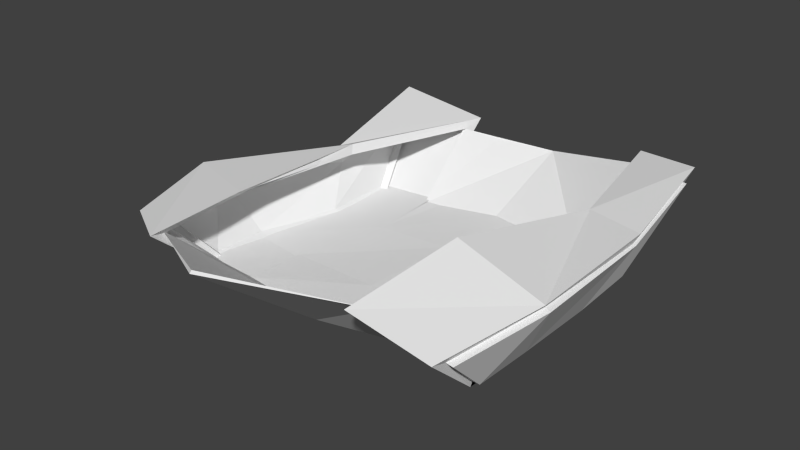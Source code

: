 # Source: tank_wreckage.blend  (saved by Blender 2.77.0; exported with 4.5.12 LTS)
import bpy
from mathutils import Matrix  # noqa: F401  (used for matrix-valued properties, if any)

bpy.ops.wm.read_factory_settings(use_empty=True)
scene = bpy.context.scene
scene.name = 'Scene'

# ---- collections
col_collection_1 = bpy.data.collections.new('Collection 1'); scene.collection.children.link(col_collection_1)

# ---- materials (node trees are filled in below, after node groups)
mat_material = bpy.data.materials.new('Material')
mat_material.alpha_threshold = 0.0
mat_material.use_transparent_shadow = False
mat_material.roughness = 0.5
mat_material.line_color = (0.0, 0.0, 0.0, 1.0)

# ---- material node trees

# ---- world
world_world = bpy.data.worlds.new('World'); scene.world = world_world
world_world.color = (0.05088, 0.05088, 0.05088)
world_world.use_sun_shadow = False
world_world.sun_shadow_jitter_overblur = 0.0
world_world.cycles.sampling_method = 'NONE'
world_world.cycles.sample_map_resolution = 256

# ---- meshes
me_cube = bpy.data.meshes.new('Cube')
me_cube.from_pydata([(-4.812, -3.534, 0.0008744), (-4.056, 2.989, 0.0008744), (-5.343, -5.161, 1.95), (-4.833, 5.286, 2.179), (-2.128, 3.133, 0.07344), (-2.892, -3.962, 0.1084), (-3.819, 2.994, 0.0008744), (-2.203, 5.138, 1.946), (-4.607, -3.564, 0.0008744), (-3.629, -6.187, 2.163), (-5.183, -5.242, 1.957), (-4.539, 5.25, 2.158), (-2.032, 3.362, 0.06011), (-2.629, -4.195, 0.07271), (-4.077, 3.195, 0.0008744), (-2.058, 5.793, 2.169), (-4.681, -3.766, 0.0008744), (-3.45, -6.796, 2.369), (-5.195, -5.769, 2.169), (-5.277, 5.986, 2.454), (0.1792, 3.688, 0.0008744), (-0.02495, -4.291, 0.0008744), (5.067, -3.907, 0.0008744), (5.058, 2.968, 0.0008744), (0.6001, 6.152, 1.544), (-0.4601, -7.982, 2.859), (5.421, -5.483, 1.489), (5.985, 4.413, 2.672), (3.278, 3.244, 0.08342), (2.891, -3.732, 0.117), (4.897, 2.969, 0.0008744), (4.322, 4.957, 2.532), (4.845, -3.904, 0.0008744), (3.13, -5.519, 2.127), (5.207, -5.478, 1.522), (5.853, 4.438, 2.674), (2.923, 3.484, 0.04554), (2.622, -3.933, 0.08112), (4.903, 3.175, 0.0008744), (3.877, 5.649, 2.681), (4.947, -4.129, 0.0008744), (2.759, -6.178, 2.292), (5.212, -6.007, 1.684), (5.899, 5.016, 2.936), (0.02507, -2.123, 0.0008744), (-4.794, -1.762, 0.0008744), (-6.021, -2.322, 2.012), (-2.827, -2.035, 0.0008744), (-4.579, -1.782, 0.0008744), (-3.957, -3.11, 2.104), (-5.842, -2.391, 2.012), (-2.596, -2.142, 0.0008744), (-4.708, -1.874, 0.0008744), (-3.737, -3.376, 2.314), (-6.21, -2.575, 2.246), (5.122, -2.039, 0.0008744), (6.245, -2.795, 1.998), (2.987, -1.837, 0.0008744), (4.91, -2.036, 0.0008744), (3.964, -2.672, 2.837), (6.054, -2.784, 2.054), (2.696, -1.918, 0.0008744), (5.019, -2.145, 0.0008744), (3.58, -2.965, 3.164), (6.217, -3.012, 2.276), (-4.066, 0.7714, 0.0309), (-4.66, 1.734, 1.249), (-3.83, 0.7648, 0.03693), (-4.671, 1.684, 1.551), (-4.056, 0.829, 0.03097), (-4.87, 1.99, 1.664), (5.149, 0.6308, 0.0008744), (6.326, 1.049, 2.209), (4.98, 0.6329, 0.0008744), (6.219, 1.067, 2.212), (5.021, 0.6919, 0.0008744), (6.307, 1.269, 2.469), (0.2398, 0.9757, 0.0008744), (-2.127, 0.7209, 0.0869), (-3.721, 1.288, 1.893), (-2.003, 0.7933, 0.08652), (-3.887, 1.514, 2.13), (3.358, 0.8725, 0.04515), (4.902, 1.396, 2.277), (3.042, 0.9629, 0.06398), (4.576, 1.628, 2.492)], [], [(24, 20, 4, 7), (21, 25, 9, 5), (2, 0, 8, 10), (65, 66, 3, 1), (6, 11, 19, 14), (47, 5, 13, 51), (50, 10, 18, 54), (7, 4, 12, 15), (46, 2, 10, 50), (44, 21, 5, 47), (1, 3, 11, 6), (65, 1, 6, 67), (51, 13, 16, 52), (54, 18, 17), (13, 17, 18, 16), (15, 12, 14, 19), (67, 6, 14, 69), (79, 7, 15, 81), (10, 8, 16, 18), (5, 9, 17, 13), (24, 31, 28, 20), (21, 29, 33, 25), (26, 34, 32, 22), (71, 23, 27, 72), (30, 38, 43, 35), (57, 61, 37, 29), (60, 64, 42, 34), (31, 39, 36, 28), (56, 60, 34, 26), (44, 57, 29, 21), (23, 30, 35, 27), (71, 73, 30, 23), (61, 62, 40, 37), (41, 42, 64), (37, 40, 42, 41), (39, 43, 38, 36), (73, 75, 38, 30), (83, 85, 39, 31), (34, 42, 40, 32), (29, 37, 41, 33), (33, 41, 63, 59), (32, 40, 62, 58), (85, 63, 64), (84, 75, 62, 61), (22, 32, 58, 55), (77, 82, 57, 44), (72, 74, 60, 56), (74, 76, 64, 60), (82, 84, 61, 57), (22, 55, 56, 26), (9, 49, 53, 17), (8, 48, 52, 16), (81, 70, 54), (80, 51, 52, 69), (0, 45, 48, 8), (77, 44, 47, 78), (66, 46, 50, 68), (68, 50, 54, 70), (78, 47, 51, 80), (0, 2, 46, 45), (4, 78, 80, 12), (11, 68, 70, 19), (3, 66, 68, 11), (20, 77, 78, 4), (12, 80, 69, 14), (15, 19, 70), (28, 36, 84, 82), (35, 43, 76, 74), (27, 35, 74, 72), (20, 28, 82, 77), (36, 38, 75, 84), (85, 76, 43), (59, 63, 85, 83), (58, 62, 75, 73), (55, 58, 73, 71), (55, 71, 72, 56), (49, 79, 81, 53), (48, 67, 69, 52), (45, 65, 67, 48), (45, 46, 66, 65), (81, 15, 70), (53, 54, 17), (76, 85, 64), (39, 85, 43), (63, 41, 64), (53, 81, 54)])
_uv = me_cube.uv_layers.new(name='UVMap')
_uv.uv.foreach_set('vector', [0.9139, 0.7959, 0.8038, 0.7959, 0.8038, 0.6365, 0.9139, 0.6365, 0.6486, 0.843, 0.6486, 0.7022, 0.8038, 0.7022, 0.8038, 0.843, 0.4792, 0.6366, 0.4792, 0.7774, 0.4667, 0.7774, 0.4667, 0.6366, 0.7671, 0.3735, 0.8883, 0.4221, 0.8883, 0.5628, 0.7671, 0.4732, 0.3604, 0.5092, 0.4816, 0.5988, 0.4934, 0.6366, 0.3453, 0.5223, 0.3308, 0.3098, 0.3308, 0.1103, 0.3453, 0.09518, 0.3453, 0.3088, 0.4816, 0.3174, 0.4816, 0.03595, 0.4934, 0.0, 0.4934, 0.3183, 0.2085, 0.5989, 0.3308, 0.5094, 0.3453, 0.5224, 0.1958, 0.6366, 0.9806, 0.7073, 0.9806, 0.9887, 0.9681, 0.9887, 0.9681, 0.7073, 0.6486, 0.7299, 0.6486, 0.9277, 0.4934, 0.9277, 0.4934, 0.7299, 0.4792, 0.7498, 0.4792, 0.6366, 0.4917, 0.6366, 0.4917, 0.7498, 0.9253, 0.6617, 0.9253, 0.5628, 0.9378, 0.5628, 0.9378, 0.6617, 2.194e-08, 0.7745, 0.0, 0.5628, 0.1185, 0.5628, 0.1185, 0.7745, 0.7671, 0.3183, 0.7671, 0.6365, 0.6486, 0.6365, 0.1958, 0.8099, 0.1958, 0.6366, 0.3143, 0.6366, 0.3143, 0.8099, 0.9223, 0.7959, 0.9223, 0.9337, 0.8038, 0.9337, 0.8038, 0.7959, 0.3604, 0.4094, 0.3604, 0.5092, 0.3453, 0.5223, 0.3453, 0.4155, 0.2085, 0.4582, 0.2085, 0.5989, 0.1958, 0.6366, 0.1958, 0.4774, 0.4816, 0.03595, 0.3604, 0.1101, 0.3453, 0.09506, 0.4934, 0.0, 0.3308, 0.1103, 0.2085, 0.03608, 0.1958, 0.0, 0.3453, 0.09518, 0.9139, 0.7959, 0.9139, 0.6365, 0.8038, 0.6365, 0.8038, 0.7959, 0.6486, 0.843, 0.8038, 0.843, 0.8038, 0.7022, 0.6486, 0.7022, 0.4792, 0.6366, 0.4667, 0.6366, 0.4667, 0.7774, 0.4792, 0.7774, 0.7671, 0.3735, 0.7671, 0.4732, 0.8883, 0.5628, 0.8883, 0.4221, 0.3604, 0.5092, 0.3453, 0.5223, 0.4934, 0.6366, 0.4816, 0.5988, 0.3308, 0.3098, 0.3453, 0.3088, 0.3453, 0.09518, 0.3308, 0.1103, 0.4816, 0.3174, 0.4934, 0.3183, 0.4934, 0.0, 0.4816, 0.03595, 0.2085, 0.5989, 0.1958, 0.6366, 0.3453, 0.5224, 0.3308, 0.5094, 0.9806, 0.7073, 0.9681, 0.7073, 0.9681, 0.9887, 0.9806, 0.9887, 0.6486, 0.7299, 0.4934, 0.7299, 0.4934, 0.9277, 0.6486, 0.9277, 0.4792, 0.7498, 0.4917, 0.7498, 0.4917, 0.6366, 0.4792, 0.6366, 0.9253, 0.6617, 0.9378, 0.6617, 0.9378, 0.5628, 0.9253, 0.5628, 2.194e-08, 0.7745, 0.1185, 0.7745, 0.1185, 0.5628, 0.0, 0.5628, 0.6486, 0.6365, 0.7671, 0.6365, 0.7671, 0.3183, 0.1958, 0.8099, 0.3143, 0.8099, 0.3143, 0.6366, 0.1958, 0.6366, 0.9223, 0.7959, 0.8038, 0.7959, 0.8038, 0.9337, 0.9223, 0.9337, 0.3604, 0.4094, 0.3453, 0.4155, 0.3453, 0.5223, 0.3604, 0.5092, 0.2085, 0.4582, 0.1958, 0.4774, 0.1958, 0.6366, 0.2085, 0.5989, 0.4816, 0.03595, 0.4934, 0.0, 0.3453, 0.09506, 0.3604, 0.1101, 0.3308, 0.1103, 0.3453, 0.09518, 0.1958, 0.0, 0.2085, 0.03608, 0.2085, 0.03608, 0.1958, 0.0, 0.1958, 0.3183, 0.2085, 0.3175, 0.3604, 0.1101, 0.3453, 0.09506, 0.3453, 0.3087, 0.3604, 0.3096, 0.6486, 0.1591, 0.6486, 0.3183, 0.7671, 0.3183, 3.29e-08, 0.8803, 0.1185, 0.8803, 0.1185, 0.7745, 2.194e-08, 0.7745, 0.9253, 0.9584, 0.9378, 0.9584, 0.9378, 0.7606, 0.9253, 0.7606, 0.6486, 0.631, 0.4934, 0.631, 0.4934, 0.7299, 0.6486, 0.7299, 0.9806, 0.5666, 0.9681, 0.5666, 0.9681, 0.7073, 0.9806, 0.7073, 0.4816, 0.4581, 0.4934, 0.4775, 0.4934, 0.3183, 0.4816, 0.3174, 0.3308, 0.4096, 0.3453, 0.4156, 0.3453, 0.3088, 0.3308, 0.3098, 0.7671, 0.07411, 0.7671, 0.2737, 0.8883, 0.2814, 0.8883, 0.0, 0.2085, 0.03608, 0.2085, 0.3175, 0.1958, 0.3183, 0.1958, 0.0, 0.3604, 0.1101, 0.3604, 0.3096, 0.3453, 0.3087, 0.3453, 0.09506, 0.6486, 0.1591, 0.7671, 0.1591, 0.7671, 0.3183, 3.29e-08, 0.8803, 2.194e-08, 0.7745, 0.1185, 0.7745, 0.1185, 0.8803, 0.9253, 0.9584, 0.9253, 0.7606, 0.9378, 0.7606, 0.9378, 0.9584, 0.6486, 0.631, 0.6486, 0.7299, 0.4934, 0.7299, 0.4934, 0.631, 0.9806, 0.5666, 0.9806, 0.7073, 0.9681, 0.7073, 0.9681, 0.5666, 0.4816, 0.4581, 0.4816, 0.3174, 0.4934, 0.3183, 0.4934, 0.4775, 0.3308, 0.4096, 0.3308, 0.3098, 0.3453, 0.3088, 0.3453, 0.4156, 0.7671, 0.07411, 0.8883, 0.0, 0.8883, 0.2814, 0.7671, 0.2737, 0.3308, 0.5094, 0.3308, 0.4096, 0.3453, 0.4156, 0.3453, 0.5224, 0.4816, 0.5988, 0.4816, 0.4581, 0.4934, 0.4775, 0.4934, 0.6366, 0.9806, 0.426, 0.9806, 0.5666, 0.9681, 0.5666, 0.9681, 0.426, 0.6486, 0.5321, 0.6486, 0.631, 0.4934, 0.631, 0.4934, 0.5321, 4.387e-08, 0.9861, 3.29e-08, 0.8803, 0.1185, 0.8803, 0.1185, 0.9861, 0.6486, 9.015e-08, 0.7671, 0.0, 0.7671, 0.1591, 0.3308, 0.5094, 0.3453, 0.5224, 0.3453, 0.4156, 0.3308, 0.4096, 0.4816, 0.5988, 0.4934, 0.6366, 0.4934, 0.4775, 0.4816, 0.4581, 0.9806, 0.426, 0.9681, 0.426, 0.9681, 0.5666, 0.9806, 0.5666, 0.6486, 0.5321, 0.4934, 0.5321, 0.4934, 0.631, 0.6486, 0.631, 4.387e-08, 0.9861, 0.1185, 0.9861, 0.1185, 0.8803, 3.29e-08, 0.8803, 0.6486, 0.1591, 0.7671, 0.1591, 0.7671, 0.0, 0.2085, 0.3175, 0.1958, 0.3183, 0.1958, 0.4774, 0.2085, 0.4582, 0.3604, 0.3096, 0.3453, 0.3087, 0.3453, 0.4155, 0.3604, 0.4094, 0.9253, 0.7606, 0.9378, 0.7606, 0.9378, 0.6617, 0.9253, 0.6617, 0.7671, 0.2737, 0.7671, 0.3735, 0.8883, 0.4221, 0.8883, 0.2814, 0.2085, 0.3175, 0.2085, 0.4582, 0.1958, 0.4774, 0.1958, 0.3183, 0.3604, 0.3096, 0.3604, 0.4094, 0.3453, 0.4155, 0.3453, 0.3087, 0.9253, 0.7606, 0.9253, 0.6617, 0.9378, 0.6617, 0.9378, 0.7606, 0.7671, 0.2737, 0.8883, 0.2814, 0.8883, 0.4221, 0.7671, 0.3735, 0.6486, 0.1591, 0.6486, 9.015e-08, 0.7671, 0.1591, 0.6486, 0.3183, 0.7671, 0.3183, 0.6486, 0.6365, 0.7671, 0.1591, 0.6486, 0.1591, 0.7671, 0.3183, 0.6486, 9.015e-08, 0.6486, 0.1591, 0.7671, 0.0, 0.6486, 0.3183, 0.6486, 0.6365, 0.7671, 0.3183, 0.6486, 0.3183, 0.6486, 0.1591, 0.7671, 0.3183])
me_cube.materials.append(mat_material)
me_cube.use_remesh_preserve_volume = False
me_cube.use_remesh_preserve_attributes = False
me_cube.use_mirror_vertex_groups = False
me_cube.update()

# ---- objects
ob_tank_wreckage = bpy.data.objects.new('Tank wreckage', me_cube)

# ---- transforms, parenting, visibility, modifiers, constraints
ob_tank_wreckage.location = (0.0, 0.0, 0.0)
ob_tank_wreckage.lock_rotations_4d = False
ob_tank_wreckage.empty_display_type = 'ARROWS'
ob_tank_wreckage.lineart.crease_threshold = 0.0
_m = ob_tank_wreckage.modifiers.new('Solidify', 'SOLIDIFY')
_m.thickness = 0.1
_m.nonmanifold_thickness_mode = 'FIXED'
_m.nonmanifold_merge_threshold = 0.0003

# ---- collection membership
col_collection_1.objects.link(ob_tank_wreckage)

# ---- scene / render settings (as saved in the file)
scene.frame_start = 1; scene.frame_end = 250; scene.frame_set(2)
scene.render.engine = 'BLENDER_EEVEE_NEXT'
scene.render.resolution_percentage = 50
scene.render.dither_intensity = 0.0
scene.cycles.use_denoising = False
scene.cycles.samples = 10
scene.cycles.sampling_pattern = 'TABULATED_SOBOL'
scene.cycles.light_sampling_threshold = 0.0
scene.cycles.use_adaptive_sampling = False
scene.cycles.use_light_tree = False
scene.cycles.blur_glossy = 0.0
scene.cycles.pixel_filter_type = 'GAUSSIAN'
scene.cycles.sample_clamp_indirect = 0.0
scene.view_settings.view_transform = 'Standard'
bpy.context.view_layer.update()

# ---- added for rendering (the .blend has no active camera and no usable light): camera, sun
cam_auto = bpy.data.cameras.new('AutoCamera')
cam_auto.lens = 50.0
cam_auto.sensor_width = 36.0
cam_auto.clip_end = 1000.0
ob_auto_camera = bpy.data.objects.new('AutoCamera', cam_auto)
scene.collection.objects.link(ob_auto_camera)
ob_auto_camera.location = (17.7962, -22.2012, 15.7232)
ob_auto_camera.rotation_euler = (1.09748, -7.21219e-08, 0.694738)
scene.camera = ob_auto_camera
light_auto_sun = bpy.data.lights.new('AutoSun', 'SUN')
light_auto_sun.energy = 3.0
light_auto_sun.angle = 0.0523599
ob_auto_sun = bpy.data.objects.new('AutoSun', light_auto_sun)
scene.collection.objects.link(ob_auto_sun)
ob_auto_sun.rotation_euler = (0.872665, 0.174533, 0.523599)
bpy.context.view_layer.update()
